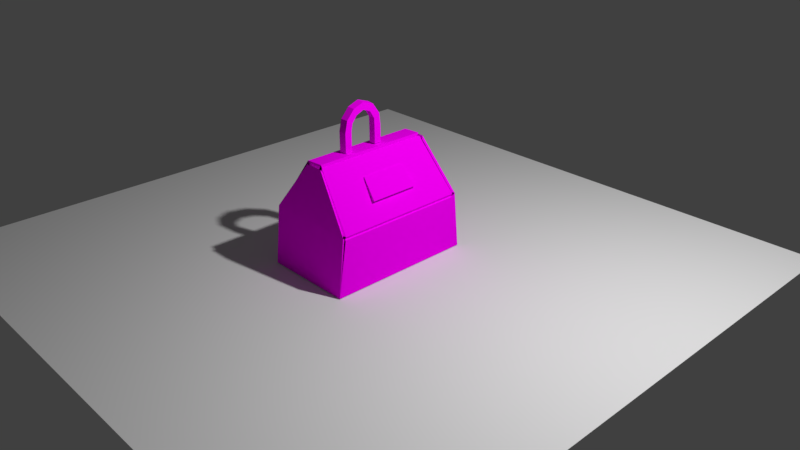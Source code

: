 # Source: malaOrigami.blend  (saved by Blender 2.79.0; exported with 4.5.12 LTS)
import bpy
from mathutils import Matrix  # noqa: F401  (used for matrix-valued properties, if any)

bpy.ops.wm.read_factory_settings(use_empty=True)
scene = bpy.context.scene
scene.name = 'Scene'

# ---- collections
col_collection_1 = bpy.data.collections.new('Collection 1'); scene.collection.children.link(col_collection_1)

# ---- images (referenced by path relative to the original .blend; pixels are not part of the script)
import os
ASSET_DIR = os.environ.get("B2B_ASSET_DIR", "")  # directory of the original .blend (textures are referenced by path, not embedded)
HERE = os.path.dirname(os.path.abspath(__file__))  # packed textures are extracted next to this script under _unpacked/

def load_image(name, relpath, width, height, colorspace="sRGB"):
    """Load a texture the original file referenced (path relative to the .blend, or extracted next to this script)."""
    p = next((c for c in (os.path.join(HERE, relpath), os.path.join(ASSET_DIR, relpath)) if relpath and os.path.exists(c)), "")
    if p:
        img = bpy.data.images.load(p, check_existing=True)
        img.name = name
    else:  # same state as the original file: an image datablock whose file is absent (Cycles renders it pink)
        img = bpy.data.images.new(name, width, height)
        img.source = "FILE"
        img.filepath = "//" + (relpath or name)
    img.colorspace_settings.name = colorspace
    return img
img_papel_jpg = load_image('papel.jpg', 'papel.jpg', 1024, 1024, 'sRGB')

# ---- materials (node trees are filled in below, after node groups)
mat_material = bpy.data.materials.new('Material')
mat_material.alpha_threshold = 0.0
mat_material.roughness = 0.5
mat_material.line_color = (0.0, 0.0, 0.0, 1.0)

# ---- material node trees
mat_material.use_nodes = True; mat_material.node_tree.nodes.clear()
_N = mat_material.node_tree.nodes; _L = mat_material.node_tree.links
n0 = _N.new('ShaderNodeOutputMaterial'); n0.name = 'Material Output'; n0.location = (300, 300)
n1 = _N.new('ShaderNodeBsdfDiffuse'); n1.name = 'Diffuse BSDF'; n1.location = (10, 300)
n2 = _N.new('ShaderNodeTexImage'); n2.name = 'Image Texture'; n2.location = (-180, 300)
n2.width = 140
n2.image = img_papel_jpg
_L.new(n1.outputs[0], n0.inputs[0])
_L.new(n2.outputs[0], n1.inputs[0])
n0.is_active_output = True

# ---- world
world_world = bpy.data.worlds.new('World'); scene.world = world_world
world_world.color = (0.05088, 0.05088, 0.05088)
world_world.use_sun_shadow = False
world_world.sun_shadow_jitter_overblur = 0.0
world_world.cycles.sampling_method = 'MANUAL'
world_world.light_settings.ao_factor = 0.5443

# ---- cameras
cam_camera = bpy.data.cameras.new('Camera')
cam_camera.clip_end = 100.0
cam_camera.lens = 35.0
cam_camera.sensor_width = 32.0
cam_camera.sensor_height = 18.0
cam_camera.ortho_scale = 7.314
cam_camera.dof.focus_distance = 0.0

# ---- lights
light_lamp = bpy.data.lights.new('Lamp', 'POINT')
light_lamp.transmission_factor = 0.0
light_lamp.cutoff_distance = 30.0
light_lamp.energy = 1140.0
light_lamp.shadow_buffer_clip_start = 1.001
light_lamp.shadow_soft_size = 0.1
light_lamp.shadow_maximum_resolution = 0.006
light_lamp.use_absolute_resolution = True

# ---- meshes
me_plane = bpy.data.meshes.new('Plane')
me_plane.from_pydata([(-1.0, -1.0, 0.0), (1.0, -1.0, 0.0), (-1.0, 1.0, 0.0), (1.0, 1.0, 0.0)], [], [(0, 1, 3, 2)])
me_plane.use_remesh_preserve_volume = False
me_plane.use_remesh_preserve_attributes = False
me_plane.use_mirror_vertex_groups = False
me_plane.update()
me_cube = bpy.data.meshes.new('Cube')
me_cube.from_pydata([(0.6116, 1.0, -1.0), (0.6116, -1.0, -1.0), (-0.6116, -1.0, -1.0), (-0.6116, 1.0, -1.0), (0.6116, 0.8764, -0.2317), (0.6116, -0.8764, -0.2317), (-0.6116, -0.8764, -0.2317), (-0.6116, 0.8764, -0.2317), (0.6116, -1.0, -1.0), (-0.6116, -1.0, -1.0), (0.6116, -0.922, -0.2317), (-0.6116, -0.922, -0.2317), (0.1195, -0.8244, 0.4328), (-0.1195, -0.8244, 0.4328), (0.1195, 0.8228, 0.4328), (-0.1195, 0.8228, 0.4328), (0.6116, 0.9204, -0.2317), (-0.6116, 0.9204, -0.2317), (0.6116, 0.9984, -1.0), (-0.6116, 0.9984, -1.0), (0.6116, 0.8764, -0.2317), (0.6116, -0.8764, -0.2317), (0.1003, 0.7836, 0.4339), (0.1003, -0.7836, 0.4339), (-0.6116, -0.8764, -0.2317), (-0.6116, 0.8764, -0.2317), (0.08248, 0.7836, 0.4714), (0.08248, -0.7836, 0.4714), (-0.1562, 0.7836, 0.4585), (-0.1562, -0.7836, 0.4585), (0.04649, 0.7836, 0.4067), (0.04649, -0.7836, 0.4067), (-0.1202, 0.7836, 0.3938), (-0.1202, -0.7836, 0.3938), (0.09561, 0.7397, 0.4099), (0.09561, -0.7701, 0.4099), (0.1003, 0.7836, 0.3931), (0.1003, -0.7836, 0.3931), (0.581, 0.893, -0.2244), (0.581, -0.8928, -0.2244), (0.1007, 0.7998, 0.401), (0.1007, -0.7996, 0.401), (-0.5955, -0.8841, -0.2183), (-0.1412, -0.794, 0.3953), (0.08211, -0.7726, 0.3266), (-0.1014, -0.7726, 0.3266), (0.5448, -0.8674, -0.2074), (0.1071, -0.7806, 0.3838), (-0.6053, -0.9404, -0.9663), (-0.6053, -0.8691, -0.2639), (0.5874, -0.9479, -0.9386), (0.5874, -0.8802, -0.2722), (0.5955, 0.8825, -0.2183), (0.1412, 0.7924, 0.3953), (-0.08211, 0.771, 0.3266), (0.1014, 0.771, 0.3266), (-0.5448, 0.8658, -0.2074), (-0.1071, 0.779, 0.3838), (0.6053, 0.9388, -0.9663), (0.6053, 0.8675, -0.2639), (-0.5874, 0.9463, -0.9386), (-0.5874, 0.8786, -0.2722), (-0.08125, -0.36, 0.4656), (-0.08125, -0.36, 0.7241), (-0.08125, -0.2601, 0.4656), (-0.08125, -0.2601, 0.7241), (0.0155, -0.3508, 0.4753), (0.0155, -0.3508, 0.7257), (0.0155, -0.2541, 0.4753), (0.0155, -0.2541, 0.7257), (-0.08125, -0.3255, 0.8784), (-0.08125, -0.2417, 0.824), (0.0155, -0.2363, 0.8225), (0.0155, -0.3174, 0.8752), (-0.08125, -0.2148, 1.002), (-0.08125, -0.1742, 0.9108), (0.0155, -0.1709, 0.9065), (0.0155, -0.2102, 0.9949), (-0.08125, -0.06757, 1.057), (-0.08125, -0.06648, 0.9572), (0.0155, -0.06654, 0.9515), (0.0155, -0.06761, 1.048), (-0.08125, 0.0925, 1.002), (-0.08125, 0.04351, 0.9151), (0.0155, 0.03999, 0.9107), (0.0155, 0.08745, 0.995), (-0.08125, 0.1946, 0.8591), (-0.08125, 0.1087, 0.8082), (0.0155, 0.1031, 0.8072), (0.0155, 0.1864, 0.8565), (-0.08125, 0.2127, 0.7078), (-0.08125, 0.1128, 0.7067), (0.0155, 0.1071, 0.7089), (0.0155, 0.2039, 0.7099), (-0.08125, 0.2154, 0.469), (-0.08125, 0.1155, 0.4679), (0.0155, 0.1097, 0.4776), (0.0155, 0.2065, 0.4786), (-0.08083, -0.3508, 0.4663), (-0.08083, -0.2541, 0.4663), (0.0155, -0.3508, 0.4753), (0.0155, -0.2541, 0.4753), (-0.09366, -0.3508, 0.4753), (-0.09366, -0.3508, 0.7257), (-0.08125, -0.2541, 0.4753), (-0.08125, -0.2541, 0.7257), (-0.09366, -0.3174, 0.8752), (-0.08125, -0.2363, 0.8225), (-0.09366, -0.2102, 0.9949), (-0.08125, -0.1709, 0.9065), (-0.09366, -0.06761, 1.048), (-0.08125, -0.06654, 0.9515), (-0.09366, 0.08745, 0.995), (-0.08125, 0.03999, 0.9107), (-0.09366, 0.1864, 0.8565), (-0.08125, 0.1031, 0.8072), (-0.09366, 0.2039, 0.7099), (-0.08125, 0.1071, 0.7089), (-0.09366, 0.2065, 0.4786), (-0.08125, 0.1097, 0.4776), (-0.07002, -0.3401, 0.4878), (-0.07002, -0.3401, 0.7295), (-0.07002, -0.3079, 0.8737), (-0.07002, -0.2044, 0.9892), (-0.07002, -0.06683, 1.041), (-0.07002, 0.08278, 0.9894), (-0.07002, 0.1782, 0.8557), (-0.07002, 0.1951, 0.7142), (-0.07002, 0.1976, 0.4911), (0.46, 0.3374, -0.0193), (0.46, -0.3312, -0.0193), (0.265, 0.3021, 0.2346), (0.265, -0.2958, 0.2346), (0.4891, 0.3374, 0.00393), (0.4891, -0.3312, 0.00393), (0.2713, 0.3021, 0.2386), (0.2713, -0.2958, 0.2386), (0.274, 0.2851, 0.2297), (0.4687, 0.3185, -0.0007543), (0.274, -0.2788, 0.2297), (0.4687, -0.3122, -0.0007543), (0.6116, 0.8833, -0.2749), (0.6116, -0.8833, -0.2749), (0.5942, 0.8798, -0.2653), (0.5942, -0.8798, -0.2653)], [], [(0, 1, 2, 3), (19, 17, 16, 18), (143, 4, 5, 144), (16, 17, 15, 14), (2, 6, 7, 3), (21, 20, 22, 23), (11, 10, 12, 13), (8, 10, 11, 9), (26, 28, 29, 27), (25, 24, 29, 28), (27, 29, 33, 31), (28, 26, 30, 32), (26, 27, 35, 34), (23, 22, 36, 37), (22, 20, 38, 40), (21, 23, 41, 39), (11, 13, 43, 42), (13, 12, 44, 45), (12, 10, 46, 47), (9, 11, 49, 48), (10, 8, 50, 51), (16, 14, 53, 52), (14, 15, 54, 55), (15, 17, 56, 57), (18, 16, 59, 58), (17, 19, 60, 61), (108, 106, 122, 123), (64, 65, 69, 68), (68, 69, 67, 66), (66, 67, 63, 62), (102, 103, 105, 104), (67, 69, 72, 73), (116, 114, 126, 127), (103, 102, 120, 121), (63, 67, 73, 70), (69, 65, 71, 72), (74, 77, 81, 78), (70, 73, 77, 74), (72, 71, 75, 76), (73, 72, 76, 77), (81, 80, 84, 85), (76, 75, 79, 80), (77, 76, 80, 81), (118, 116, 127, 128), (82, 85, 89, 86), (112, 110, 124, 125), (78, 81, 85, 82), (80, 79, 83, 84), (88, 87, 91, 92), (84, 83, 87, 88), (85, 84, 88, 89), (106, 103, 121, 122), (93, 92, 96, 97), (89, 88, 92, 93), (110, 108, 123, 124), (86, 89, 93, 90), (96, 95, 94, 97), (114, 112, 125, 126), (90, 93, 97, 94), (92, 91, 95, 96), (99, 101, 100, 98), (107, 106, 108, 109), (105, 103, 106, 107), (109, 108, 110, 111), (111, 110, 112, 113), (113, 112, 114, 115), (115, 114, 116, 117), (117, 116, 118, 119), (130, 132, 131, 129), (134, 133, 135, 136), (138, 137, 135, 133), (137, 139, 136, 135), (139, 140, 134, 136), (140, 138, 133, 134), (130, 129, 138, 140), (132, 130, 140, 139), (131, 132, 139, 137), (129, 131, 137, 138), (0, 141, 142, 1), (141, 143, 144, 142)])
_uv = me_cube.uv_layers.new(name='UVMap')
_uv.uv.foreach_set('vector', [0.3927, 0.5205, 0.0002173, 0.5205, 0.0002172, 0.2009, 0.3927, 0.2009, 0.3931, 0.423, 0.5449, 0.423, 0.5449, 0.7431, 0.3931, 0.7431, 0.3691, 0.718, 0.3684, 0.7279, 0.02482, 0.7279, 0.02414, 0.718, 0.5449, 0.7431, 0.5449, 0.423, 0.677, 0.5518, 0.677, 0.6143, 0.0002172, 0.2009, 0.02448, 0.0002172, 0.3684, 0.0002172, 0.3927, 0.2009, 0.00509, 0.7283, 0.3497, 0.7283, 0.3314, 0.948, 0.02332, 0.948, 0.4042, 0.2023, 0.6446, 0.2023, 0.5479, 0.3781, 0.5009, 0.3781, 0.6446, 0.0002172, 0.6446, 0.2023, 0.4042, 0.2023, 0.4042, 0.000218, 0.9816, 0.1301, 0.9816, 0.1926, 0.6734, 0.1926, 0.6734, 0.1301, 0.9998, 0.4091, 0.6552, 0.4091, 0.6734, 0.1926, 0.9816, 0.1926, 0.6734, 0.1301, 0.6734, 0.1926, 0.6604, 0.1841, 0.6611, 0.1404, 0.9816, 0.1926, 0.9816, 0.1301, 0.9939, 0.1404, 0.9946, 0.1841, 0.9816, 0.1301, 0.6734, 0.1301, 0.6761, 0.1136, 0.9729, 0.1136, 0.02332, 0.948, 0.3314, 0.948, 0.3314, 0.9587, 0.02332, 0.9587, 0.3314, 0.948, 0.3497, 0.7283, 0.3546, 0.7349, 0.3367, 0.9414, 0.00509, 0.7283, 0.02332, 0.948, 0.0181, 0.9414, 0.0002172, 0.7349, 0.4042, 0.2023, 0.5009, 0.3781, 0.4907, 0.3754, 0.4014, 0.213, 0.5009, 0.3781, 0.5479, 0.3781, 0.5405, 0.4091, 0.5045, 0.4091, 0.5479, 0.3781, 0.6446, 0.2023, 0.6468, 0.2256, 0.5607, 0.382, 0.4042, 0.000218, 0.4042, 0.2023, 0.3931, 0.1953, 0.3931, 0.01057, 0.6446, 0.2023, 0.6446, 0.0002172, 0.6548, 0.01758, 0.6548, 0.1929, 0.5449, 0.7431, 0.677, 0.6143, 0.6749, 0.6279, 0.553, 0.7468, 0.677, 0.6143, 0.677, 0.5518, 0.7002, 0.5616, 0.7002, 0.6096, 0.677, 0.5518, 0.5449, 0.423, 0.5624, 0.4201, 0.6799, 0.5347, 0.3931, 0.7431, 0.5449, 0.7431, 0.5397, 0.7579, 0.4009, 0.7579, 0.5449, 0.423, 0.3931, 0.423, 0.4062, 0.4095, 0.5378, 0.4095, 0.7725, 0.5387, 0.7631, 0.5016, 0.768, 0.4996, 0.7774, 0.5377, 0.426, 0.7583, 0.469, 0.7971, 0.4586, 0.8206, 0.4167, 0.7812, 0.4167, 0.7812, 0.4586, 0.8206, 0.4458, 0.8401, 0.4059, 0.8016, 0.4059, 0.8016, 0.4458, 0.8401, 0.4347, 0.8605, 0.3931, 0.8209, 0.7182, 0.4108, 0.7483, 0.4681, 0.733, 0.4856, 0.7006, 0.4278, 0.4458, 0.8401, 0.4586, 0.8206, 0.4776, 0.8359, 0.4703, 0.8607, 0.7437, 0.6682, 0.759, 0.6404, 0.7631, 0.6429, 0.7482, 0.6712, 0.7483, 0.4681, 0.7182, 0.4108, 0.7245, 0.4095, 0.7535, 0.4654, 0.4347, 0.8605, 0.4458, 0.8401, 0.4703, 0.8607, 0.461, 0.8829, 0.4586, 0.8206, 0.469, 0.7971, 0.4871, 0.8105, 0.4776, 0.8359, 0.492, 0.9015, 0.4985, 0.8759, 0.5262, 0.8871, 0.5239, 0.9119, 0.461, 0.8829, 0.4703, 0.8607, 0.4985, 0.8759, 0.492, 0.9015, 0.4776, 0.8359, 0.4871, 0.8105, 0.5076, 0.8216, 0.5014, 0.8482, 0.4703, 0.8607, 0.4776, 0.8359, 0.5014, 0.8482, 0.4985, 0.8759, 0.5262, 0.8871, 0.5289, 0.8577, 0.5575, 0.8579, 0.5572, 0.8858, 0.5014, 0.8482, 0.5076, 0.8216, 0.5316, 0.8277, 0.5289, 0.8577, 0.4985, 0.8759, 0.5014, 0.8482, 0.5289, 0.8577, 0.5262, 0.8871, 0.7156, 0.7144, 0.7437, 0.6682, 0.7482, 0.6712, 0.721, 0.716, 0.5587, 0.9119, 0.5572, 0.8858, 0.5882, 0.877, 0.594, 0.9023, 0.7707, 0.6077, 0.7757, 0.5735, 0.7802, 0.574, 0.7745, 0.6093, 0.5239, 0.9119, 0.5262, 0.8871, 0.5572, 0.8858, 0.5587, 0.9119, 0.5289, 0.8577, 0.5316, 0.8277, 0.5561, 0.8294, 0.5575, 0.8579, 0.5863, 0.8515, 0.5816, 0.8237, 0.6026, 0.8174, 0.606, 0.8428, 0.5575, 0.8579, 0.5561, 0.8294, 0.5816, 0.8237, 0.5863, 0.8515, 0.5572, 0.8858, 0.5575, 0.8579, 0.5863, 0.8515, 0.5882, 0.877, 0.7631, 0.5016, 0.7483, 0.4681, 0.7535, 0.4654, 0.768, 0.4996, 0.6129, 0.8638, 0.606, 0.8428, 0.6344, 0.834, 0.6392, 0.8444, 0.5882, 0.877, 0.5863, 0.8515, 0.606, 0.8428, 0.6129, 0.8638, 0.7757, 0.5735, 0.7725, 0.5387, 0.7774, 0.5377, 0.7802, 0.574, 0.594, 0.9023, 0.5882, 0.877, 0.6129, 0.8638, 0.6226, 0.8853, 0.6344, 0.834, 0.6475, 0.8179, 0.6549, 0.8472, 0.6392, 0.8444, 0.759, 0.6404, 0.7707, 0.6077, 0.7745, 0.6093, 0.7631, 0.6429, 0.6226, 0.8853, 0.6129, 0.8638, 0.6392, 0.8444, 0.6549, 0.8472, 0.606, 0.8428, 0.6026, 0.8174, 0.6475, 0.8179, 0.6344, 0.834, 0.6742, 0.08786, 0.6742, 0.1132, 0.6552, 0.1132, 0.6552, 0.08786, 0.7446, 0.5096, 0.7631, 0.5016, 0.7725, 0.5387, 0.7527, 0.5394, 0.733, 0.4856, 0.7483, 0.4681, 0.7631, 0.5016, 0.7446, 0.5096, 0.7527, 0.5394, 0.7725, 0.5387, 0.7757, 0.5735, 0.7562, 0.5726, 0.7562, 0.5726, 0.7757, 0.5735, 0.7707, 0.6077, 0.7531, 0.604, 0.7531, 0.604, 0.7707, 0.6077, 0.759, 0.6404, 0.7427, 0.6324, 0.7427, 0.6324, 0.759, 0.6404, 0.7437, 0.6682, 0.7299, 0.6516, 0.7299, 0.6516, 0.7437, 0.6682, 0.7156, 0.7144, 0.7006, 0.6979, 0.0, 0.0, 1.0, 0.0, 1.0, 1.0, 0.0, 1.0, 0.0, 0.0, 1.0, 0.0, 1.0, 1.0, 0.0, 1.0, 0.0, 0.0, 1.0, 0.0, 1.0, 1.0, 0.0, 1.0, 0.0, 0.0, 1.0, 0.0, 1.0, 1.0, 0.0, 1.0, 0.0, 0.0, 1.0, 0.0, 1.0, 1.0, 0.0, 1.0, 0.0, 0.0, 1.0, 0.0, 1.0, 1.0, 0.0, 1.0, 0.0, 0.0, 1.0, 0.0, 1.0, 1.0, 0.0, 1.0, 0.0, 0.0, 1.0, 0.0, 1.0, 1.0, 0.0, 1.0, 0.0, 0.0, 1.0, 0.0, 1.0, 1.0, 0.0, 1.0, 0.0, 0.0, 1.0, 0.0, 1.0, 1.0, 0.0, 1.0, 0.3927, 0.5205, 0.3698, 0.7099, 0.02312, 0.7099, 0.0002173, 0.5205, 0.3698, 0.7099, 0.3691, 0.718, 0.02414, 0.718, 0.02312, 0.7099])
me_cube.materials.append(mat_material)
me_cube.use_remesh_preserve_volume = False
me_cube.use_remesh_preserve_attributes = False
me_cube.use_mirror_vertex_groups = False
me_cube.update()

# ---- objects
ob_plane = bpy.data.objects.new('Plane', me_plane)
ob_cube = bpy.data.objects.new('Cube', me_cube)
ob_lamp = bpy.data.objects.new('Lamp', light_lamp)
ob_camera = bpy.data.objects.new('Camera', cam_camera)

# ---- transforms, parenting, visibility, modifiers, constraints
ob_plane.location = (0.0, 0.0, 0.0)
ob_plane.scale = (4.026, 4.026, 4.026)
ob_plane.lineart.crease_threshold = 0.0
ob_cube.location = (0.0, 0.0, 1.008)
ob_cube.lock_rotations_4d = False
ob_cube.empty_display_type = 'ARROWS'
ob_cube.lineart.crease_threshold = 0.0
ob_lamp.location = (4.076, 1.005, 5.904)
ob_lamp.rotation_euler = (0.6503, 0.05522, 1.866)
ob_lamp.lock_rotations_4d = False
ob_lamp.empty_display_type = 'ARROWS'
ob_lamp.color = (0.0, 0.0, 0.0, 0.0)
ob_lamp.lineart.crease_threshold = 0.0
ob_camera.location = (7.481, -6.508, 5.344)
ob_camera.rotation_euler = (1.109, 0.0, 0.8149)
ob_camera.lock_rotations_4d = False
ob_camera.empty_display_type = 'ARROWS'
ob_camera.color = (0.0, 0.0, 0.0, 0.0)
ob_camera.display_type = 'WIRE'
ob_camera.lineart.crease_threshold = 0.0

# ---- collection membership
col_collection_1.objects.link(ob_plane)
col_collection_1.objects.link(ob_cube)
col_collection_1.objects.link(ob_lamp)
col_collection_1.objects.link(ob_camera)

# ---- scene / render settings (as saved in the file)
scene.camera = ob_camera
scene.frame_start = 1; scene.frame_end = 250; scene.frame_set(1)
scene.render.engine = 'CYCLES'
scene.render.resolution_percentage = 50
scene.render.dither_intensity = 0.0
scene.cycles.use_denoising = False
scene.cycles.samples = 128
scene.cycles.sampling_pattern = 'TABULATED_SOBOL'
scene.cycles.use_adaptive_sampling = False
scene.cycles.use_light_tree = False
scene.cycles.blur_glossy = 0.0
scene.cycles.sample_clamp_indirect = 0.0
scene.view_settings.view_transform = 'Standard'
bpy.context.view_layer.update()
